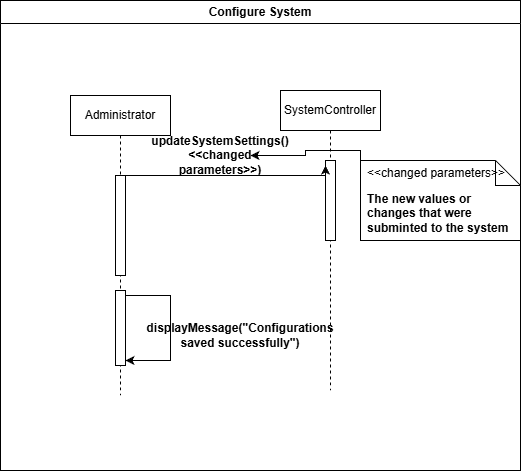

The diagram above was exported from draw.io. Its source (the exported page's mxGraphModel, read from the mxfile embedded in the PNG):
<mxGraphModel dx="1042" dy="634" grid="1" gridSize="10" guides="1" tooltips="1" connect="1" arrows="1" fold="1" page="1" pageScale="1" pageWidth="850" pageHeight="1100" math="0" shadow="0">
  <root>
    <mxCell id="0" />
    <mxCell id="1" parent="0" />
    <mxCell id="Ayl1TPeyrJgOvsHts2sZ-2" parent="1" style="swimlane;whiteSpace=wrap;html=1;swimlaneFillColor=default;" value="Configure System" vertex="1">
      <mxGeometry height="470" width="520" x="180" y="80" as="geometry" />
    </mxCell>
    <mxCell id="Ayl1TPeyrJgOvsHts2sZ-3" parent="Ayl1TPeyrJgOvsHts2sZ-2" style="shape=umlLifeline;perimeter=lifelinePerimeter;whiteSpace=wrap;html=1;container=1;dropTarget=0;collapsible=0;recursiveResize=0;outlineConnect=0;portConstraint=eastwest;newEdgeStyle={&quot;edgeStyle&quot;:&quot;elbowEdgeStyle&quot;,&quot;elbow&quot;:&quot;vertical&quot;,&quot;curved&quot;:0,&quot;rounded&quot;:0};" value="Administrator" vertex="1">
      <mxGeometry height="300" width="100" x="70" y="95" as="geometry" />
    </mxCell>
    <mxCell id="Ayl1TPeyrJgOvsHts2sZ-6" parent="Ayl1TPeyrJgOvsHts2sZ-3" style="html=1;points=[[0,0,0,0,5],[0,1,0,0,-5],[1,0,0,0,5],[1,1,0,0,-5]];perimeter=orthogonalPerimeter;outlineConnect=0;targetShapes=umlLifeline;portConstraint=eastwest;newEdgeStyle={&quot;curved&quot;:0,&quot;rounded&quot;:0};" value="" vertex="1">
      <mxGeometry height="100" width="10" x="45" y="80" as="geometry" />
    </mxCell>
    <mxCell id="Ayl1TPeyrJgOvsHts2sZ-10" parent="Ayl1TPeyrJgOvsHts2sZ-3" style="html=1;points=[[0,0,0,0,5],[0,1,0,0,-5],[1,0,0,0,5],[1,1,0,0,-5]];perimeter=orthogonalPerimeter;outlineConnect=0;targetShapes=umlLifeline;portConstraint=eastwest;newEdgeStyle={&quot;curved&quot;:0,&quot;rounded&quot;:0};" value="" vertex="1">
      <mxGeometry height="75" width="10" x="45" y="195" as="geometry" />
    </mxCell>
    <mxCell id="Ayl1TPeyrJgOvsHts2sZ-11" edge="1" parent="Ayl1TPeyrJgOvsHts2sZ-3" source="Ayl1TPeyrJgOvsHts2sZ-10" style="edgeStyle=orthogonalEdgeStyle;rounded=0;orthogonalLoop=1;jettySize=auto;html=1;curved=0;exitX=1;exitY=0;exitDx=0;exitDy=5;exitPerimeter=0;entryX=1;entryY=1;entryDx=0;entryDy=-5;entryPerimeter=0;" target="Ayl1TPeyrJgOvsHts2sZ-10">
      <mxGeometry relative="1" as="geometry">
        <Array as="points">
          <mxPoint x="100" y="200" />
          <mxPoint x="100" y="265" />
        </Array>
      </mxGeometry>
    </mxCell>
    <mxCell id="Ayl1TPeyrJgOvsHts2sZ-4" parent="Ayl1TPeyrJgOvsHts2sZ-2" style="shape=umlLifeline;perimeter=lifelinePerimeter;whiteSpace=wrap;html=1;container=1;dropTarget=0;collapsible=0;recursiveResize=0;outlineConnect=0;portConstraint=eastwest;newEdgeStyle={&quot;edgeStyle&quot;:&quot;elbowEdgeStyle&quot;,&quot;elbow&quot;:&quot;vertical&quot;,&quot;curved&quot;:0,&quot;rounded&quot;:0};" value="SystemController" vertex="1">
      <mxGeometry height="300" width="100" x="280" y="90" as="geometry" />
    </mxCell>
    <mxCell id="Ayl1TPeyrJgOvsHts2sZ-7" parent="Ayl1TPeyrJgOvsHts2sZ-4" style="html=1;points=[[0,0,0,0,5],[0,1,0,0,-5],[1,0,0,0,5],[1,1,0,0,-5]];perimeter=orthogonalPerimeter;outlineConnect=0;targetShapes=umlLifeline;portConstraint=eastwest;newEdgeStyle={&quot;curved&quot;:0,&quot;rounded&quot;:0};" value="" vertex="1">
      <mxGeometry height="80" width="10" x="45" y="70" as="geometry" />
    </mxCell>
    <mxCell id="Ayl1TPeyrJgOvsHts2sZ-8" edge="1" parent="Ayl1TPeyrJgOvsHts2sZ-2" source="Ayl1TPeyrJgOvsHts2sZ-6" style="edgeStyle=orthogonalEdgeStyle;rounded=0;orthogonalLoop=1;jettySize=auto;html=1;curved=0;exitX=1;exitY=0;exitDx=0;exitDy=5;exitPerimeter=0;entryX=0;entryY=0;entryDx=0;entryDy=5;entryPerimeter=0;" target="Ayl1TPeyrJgOvsHts2sZ-7">
      <mxGeometry relative="1" as="geometry">
        <Array as="points">
          <mxPoint x="325" y="175" />
        </Array>
      </mxGeometry>
    </mxCell>
    <mxCell id="Ayl1TPeyrJgOvsHts2sZ-9" parent="Ayl1TPeyrJgOvsHts2sZ-2" style="text;html=1;whiteSpace=wrap;strokeColor=none;fillColor=none;align=center;verticalAlign=middle;rounded=0;" value="&lt;b&gt;updateSystemSettings()&amp;lt;&amp;lt;changed parameters&amp;gt;&amp;gt;)&lt;/b&gt;" vertex="1">
      <mxGeometry height="30" width="60" x="190" y="140" as="geometry" />
    </mxCell>
    <mxCell id="Ayl1TPeyrJgOvsHts2sZ-12" parent="Ayl1TPeyrJgOvsHts2sZ-2" style="text;html=1;whiteSpace=wrap;strokeColor=none;fillColor=none;align=center;verticalAlign=middle;rounded=0;" value="&lt;b&gt;displayMessage(&quot;Configurations saved successfully&quot;)&lt;/b&gt;" vertex="1">
      <mxGeometry height="30" width="60" x="210" y="320" as="geometry" />
    </mxCell>
    <mxCell id="Ayl1TPeyrJgOvsHts2sZ-13" parent="Ayl1TPeyrJgOvsHts2sZ-2" style="shape=note2;boundedLbl=1;whiteSpace=wrap;html=1;size=25;verticalAlign=top;align=left;spacingLeft=5;" value="&lt;b&gt;The new values or changes that were subminted to the system&lt;/b&gt;" vertex="1">
      <mxGeometry height="80" width="160" x="360" y="160" as="geometry" />
    </mxCell>
    <mxCell id="Ayl1TPeyrJgOvsHts2sZ-14" parent="Ayl1TPeyrJgOvsHts2sZ-13" style="resizeWidth=1;part=1;strokeColor=none;fillColor=none;align=left;spacingLeft=5;html=1;whiteSpace=wrap;" value="&amp;lt;&amp;lt;changed parameters&amp;gt;&amp;gt;" vertex="1">
      <mxGeometry height="25" relative="1" width="160" as="geometry" />
    </mxCell>
    <mxCell id="Ayl1TPeyrJgOvsHts2sZ-16" edge="1" parent="Ayl1TPeyrJgOvsHts2sZ-2" source="Ayl1TPeyrJgOvsHts2sZ-14" style="edgeStyle=orthogonalEdgeStyle;rounded=0;orthogonalLoop=1;jettySize=auto;html=1;exitX=0;exitY=0.5;exitDx=0;exitDy=0;" target="Ayl1TPeyrJgOvsHts2sZ-9">
      <mxGeometry relative="1" as="geometry">
        <Array as="points">
          <mxPoint x="360" y="150" />
          <mxPoint x="305" y="150" />
          <mxPoint x="305" y="155" />
        </Array>
      </mxGeometry>
    </mxCell>
  </root>
</mxGraphModel>